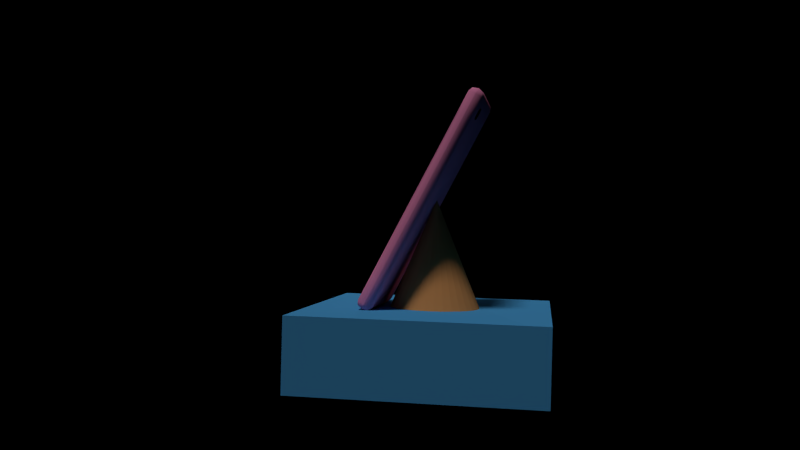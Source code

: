 # Source: 12_2_.blend  (saved by Blender 2.79.0; exported with 4.5.12 LTS)
import bpy
from mathutils import Matrix  # noqa: F401  (used for matrix-valued properties, if any)

bpy.ops.wm.read_factory_settings(use_empty=True)
scene = bpy.context.scene
scene.name = 'Scene'

# ---- collections
col_collection_1 = bpy.data.collections.new('Collection 1'); scene.collection.children.link(col_collection_1)

# ---- materials (node trees are filled in below, after node groups)
mat_body_black = bpy.data.materials.new('body_black')
mat_body_black.alpha_threshold = 0.0
mat_body_black.diffuse_color = (1.0, 0.3028, 0.557, 1.0)
mat_body_black.roughness = 0.5
mat_body_black.specular_intensity = 0.1
mat_body_black.line_color = (0.0, 0.0, 0.0, 1.0)
mat_screen_phone = bpy.data.materials.new('screen_phone')
mat_screen_phone.alpha_threshold = 0.0
mat_screen_phone.diffuse_color = (0.01068, 0.01128, 0.01599, 1.0)
mat_screen_phone.specular_color = (0.9114, 1.0, 1.0)
mat_screen_phone.roughness = 0.5
mat_screen_phone.specular_intensity = 0.05851
mat_screen_phone.line_color = (0.0, 0.0, 0.0, 1.0)
mat_chrome = bpy.data.materials.new('chrome')
mat_chrome.alpha_threshold = 0.0
mat_chrome.roughness = 0.5
mat_chrome.specular_intensity = 0.8404
mat_camera = bpy.data.materials.new('camera')
mat_camera.alpha_threshold = 0.0
mat_camera.diffuse_color = (0.0, 0.0, 0.0, 1.0)
mat_camera.roughness = 0.5
mat_camera.specular_intensity = 1.0
mat_gold = bpy.data.materials.new('gold')
mat_gold.alpha_threshold = 0.0
mat_gold.diffuse_color = (0.7786, 0.03743, 0.1287, 1.0)
mat_gold.roughness = 0.5
mat_gold.specular_intensity = 1.0
mat_body_black_001 = bpy.data.materials.new('body_black.001')
mat_body_black_001.alpha_threshold = 0.0
mat_body_black_001.diffuse_color = (1.001, 0.02766, 0.1078, 1.0)
mat_body_black_001.specular_color = (1.0, 0.03129, 0.2619)
mat_body_black_001.roughness = 0.5
mat_body_black_001.specular_intensity = 0.1
mat_body_black_001.line_color = (0.0, 0.0, 0.0, 1.0)
mat_material_005 = bpy.data.materials.new('Material.005')
mat_material_005.alpha_threshold = 0.0
mat_material_005.preview_render_type = 'CUBE'
mat_material_005.diffuse_color = (0.08676, 0.4068, 0.7936, 1.0)
mat_material_005.specular_color = (0.9999, 0.8984, 0.9577)
mat_material_005.roughness = 0.5
mat_material_006 = bpy.data.materials.new('Material.006')
mat_material_006.alpha_threshold = 0.0
mat_material_006.diffuse_color = (0.7942, 0.3408, 0.1153, 1.0)
mat_material_006.roughness = 0.5

# ---- material node trees

# ---- world
world_world = bpy.data.worlds.new('World'); scene.world = world_world
world_world.color = (0.0, 0.0, 0.0)
world_world.use_sun_shadow = False
world_world.sun_shadow_jitter_overblur = 0.0
world_world.cycles.sampling_method = 'NONE'
world_world.cycles.sample_map_resolution = 256

# ---- cameras
cam_camera = bpy.data.cameras.new('Camera')
cam_camera.sensor_fit = 'VERTICAL'
cam_camera.clip_end = 100.0
cam_camera.lens = 35.0
cam_camera.sensor_width = 32.0
cam_camera.sensor_height = 18.0
cam_camera.ortho_scale = 7.314
cam_camera.dof.focus_distance = 0.0
cam_camera.dof.aperture_fstop = 128.0

# ---- lights
light_point_001 = bpy.data.lights.new('Point.001', 'POINT')
light_point_001.transmission_factor = 0.0
light_point_001.energy = 100.0
light_point_001.shadow_buffer_clip_start = 0.5
light_point_001.shadow_soft_size = 0.1
light_point_001.shadow_maximum_resolution = 0.006
light_point_001.use_absolute_resolution = True
light_point_001.cycles.use_multiple_importance_sampling = False
light_lamp = bpy.data.lights.new('Lamp', 'SUN')
light_lamp.transmission_factor = 0.0
light_lamp.cutoff_distance = 30.0
light_lamp.angle = 0.1993
light_lamp.energy = 1.0
light_lamp.shadow_buffer_clip_start = 1.001
light_lamp.shadow_soft_size = 0.1
light_lamp.shadow_cascade_max_distance = 1000.0
light_lamp.cycles.use_multiple_importance_sampling = False

# ---- meshes
me_cube_003 = bpy.data.meshes.new('Cube.003')
me_cube_003.from_pydata([(-0.795, -0.1232, -1.745), (-0.895, -5.703e-06, -1.745), (-0.795, -5.706e-06, -1.845), (-0.8657, -0.09393, -1.745), (-0.8527, -0.08096, -1.803), (-0.8657, -5.705e-06, -1.816), (-0.795, -0.09393, -1.816), (-0.795, -0.1232, 1.745), (-0.795, -5.591e-06, 1.845), (-0.895, -5.594e-06, 1.745), (-0.795, -0.09393, 1.816), (-0.8527, -0.08096, 1.803), (-0.8657, -5.592e-06, 1.816), (-0.8657, -0.09393, 1.745), (-0.795, 0.1232, -1.745), (-0.795, 5.59e-06, -1.845), (-0.895, 5.593e-06, -1.745), (-0.795, 0.09393, -1.816), (-0.8527, 0.08096, -1.803), (-0.8657, 5.591e-06, -1.816), (-0.8657, 0.09393, -1.745), (-0.795, 5.705e-06, 1.845), (-0.795, 0.1232, 1.745), (-0.895, 5.702e-06, 1.745), (-0.795, 0.09393, 1.816), (-0.8527, 0.08096, 1.803), (-0.8657, 0.09393, 1.745), (-0.8657, 5.704e-06, 1.816), (0.795, -0.1232, -1.745), (0.795, -5.706e-06, -1.845), (0.895, -5.703e-06, -1.745), (0.795, -0.09393, -1.816), (0.8527, -0.08096, -1.803), (0.8657, -5.705e-06, -1.816), (0.8657, -0.09393, -1.745), (0.795, -5.591e-06, 1.845), (0.795, -0.1232, 1.745), (0.895, -5.594e-06, 1.745), (0.795, -0.09393, 1.816), (0.8527, -0.08096, 1.803), (0.8657, -0.09393, 1.745), (0.8657, -5.592e-06, 1.816), (0.895, 5.593e-06, -1.745), (0.795, 5.59e-06, -1.845), (0.795, 0.1232, -1.745), (0.8657, 5.591e-06, -1.816), (0.8527, 0.08096, -1.803), (0.795, 0.09393, -1.816), (0.8657, 0.09393, -1.745), (0.795, 5.705e-06, 1.845), (0.895, 5.702e-06, 1.745), (0.795, 0.1232, 1.745), (0.8657, 5.704e-06, 1.816), (0.8527, 0.08096, 1.803), (0.8657, 0.09393, 1.745), (0.795, 0.09393, 1.816), (-0.795, -0.1232, 1.393), (-0.8657, -0.09393, 1.393), (-0.895, -5.605e-06, 1.393), (-0.795, 0.1232, 1.393), (-0.8657, 0.09393, 1.393), (-0.895, 5.691e-06, 1.393), (0.895, 5.691e-06, 1.393), (0.8657, 0.09393, 1.393), (0.795, 0.1232, 1.393), (0.795, -0.1232, 1.393), (0.8657, -0.09393, 1.393), (0.895, -5.605e-06, 1.393), (-0.8657, -0.09393, -1.347), (-0.895, -5.691e-06, -1.347), (-0.795, 0.1232, -1.347), (0.895, 5.605e-06, -1.347), (0.795, -0.1232, -1.347), (-0.795, -0.1232, -1.347), (-0.8657, 0.09393, -1.347), (-0.895, 5.605e-06, -1.347), (0.8657, 0.09393, -1.347), (0.795, 0.1232, -1.347), (0.8657, -0.09393, -1.347), (0.895, -5.691e-06, -1.347), (-0.795, -0.09711, -1.347), (-0.795, -0.09711, 1.393), (0.795, -0.09711, 1.393), (0.795, -0.09711, -1.347)], [], [(2, 15, 43, 29), (71, 79, 30, 42), (35, 49, 21, 8), (72, 73, 0, 28), (70, 77, 44, 14), (0, 3, 4, 6), (1, 5, 4, 3), (2, 6, 4, 5), (7, 10, 11, 13), (8, 12, 11, 10), (9, 13, 11, 12), (14, 17, 18, 20), (15, 19, 18, 17), (16, 20, 18, 19), (21, 24, 25, 27), (22, 26, 25, 24), (23, 27, 25, 26), (28, 31, 32, 34), (29, 33, 32, 31), (30, 34, 32, 33), (35, 38, 39, 41), (36, 40, 39, 38), (37, 41, 39, 40), (42, 45, 46, 48), (43, 47, 46, 45), (44, 48, 46, 47), (49, 52, 53, 55), (50, 54, 53, 52), (51, 55, 53, 54), (56, 7, 13, 57), (57, 13, 9, 58), (8, 21, 27, 12), (12, 27, 23, 9), (70, 14, 20, 74), (74, 20, 16, 75), (15, 2, 5, 19), (19, 5, 1, 16), (21, 49, 55, 24), (24, 55, 51, 22), (71, 42, 48, 76), (76, 48, 44, 77), (43, 15, 17, 47), (47, 17, 14, 44), (49, 35, 41, 52), (52, 41, 37, 50), (72, 28, 34, 78), (78, 34, 30, 79), (29, 43, 45, 33), (33, 45, 42, 30), (35, 8, 10, 38), (38, 10, 7, 36), (2, 29, 31, 6), (6, 31, 28, 0), (69, 75, 16, 1), (9, 23, 61, 58), (40, 66, 67, 37), (36, 65, 66, 40), (54, 63, 64, 51), (50, 62, 63, 54), (26, 60, 61, 23), (22, 59, 60, 26), (68, 57, 58, 69), (73, 56, 57, 68), (22, 51, 64, 59), (36, 7, 56, 65), (50, 37, 67, 62), (0, 73, 68, 3), (3, 68, 69, 1), (58, 61, 75, 69), (66, 78, 79, 67), (65, 72, 78, 66), (63, 76, 77, 64), (62, 71, 76, 63), (60, 74, 75, 61), (59, 70, 74, 60), (59, 64, 77, 70), (72, 65, 82, 83), (62, 67, 79, 71), (82, 81, 80, 83), (73, 72, 83, 80), (56, 73, 80, 81), (65, 56, 81, 82)])
me_cube_003.polygons.foreach_set('use_smooth', [True] * 82)
me_cube_003.polygons.foreach_set('material_index', [2, 2, 2, 0, 0, 0, 0, 0, 0, 0, 0, 0, 0, 0, 0, 0, 0, 0, 0, 0, 0, 0, 0, 0, 0, 0, 0, 0, 0, 0, 0, 2, 2, 0, 0, 2, 2, 0, 0, 0, 0, 0, 0, 2, 2, 0, 0, 2, 2, 0, 0, 0, 0, 2, 2, 0, 0, 0, 0, 0, 0, 0, 0, 0, 0, 2, 0, 0, 2, 0, 0, 0, 0, 0, 0, 0, 0, 2, 1, 0, 0, 0])
me_cube_003.materials.append(mat_body_black)
me_cube_003.materials.append(mat_screen_phone)
me_cube_003.materials.append(mat_chrome)
me_cube_003.use_remesh_preserve_volume = False
me_cube_003.use_remesh_preserve_attributes = False
me_cube_003.use_mirror_vertex_groups = False
me_cube_003.update()
me_circle_007 = bpy.data.meshes.new('Circle.007')
me_circle_007.from_pydata([(-5.155e-18, 5.29e-07, -0.1259), (0.0, 1.0, 0.0), (-0.309, 0.9511, 0.0), (-0.5878, 0.809, 0.0), (-0.809, 0.5878, 0.0), (-0.9511, 0.309, 0.0), (-1.0, -4.371e-08, 0.0), (-0.9511, -0.309, 0.0), (-0.809, -0.5878, 0.0), (-0.5878, -0.809, 0.0), (-0.309, -0.9511, 0.0), (3.258e-07, -1.0, 0.0), (0.309, -0.9511, 0.0), (0.5878, -0.809, 0.0), (0.809, -0.5878, 0.0), (0.9511, -0.309, 0.0), (1.0, 9.656e-07, 0.0), (0.9511, 0.309, 0.0), (0.809, 0.5878, 0.0), (0.5878, 0.809, 0.0), (0.309, 0.9511, 0.0), (-0.309, 0.9511, 0.2546), (1.395e-07, 1.0, 0.2546), (9.744e-08, -3.166e-06, 0.1116), (-0.5878, 0.809, 0.2546), (-0.809, 0.5878, 0.2546), (-0.9511, 0.309, 0.2546), (-1.0, -1.277e-06, 0.2546), (-0.9511, -0.309, 0.2546), (-0.809, -0.5878, 0.2546), (-0.5878, -0.809, 0.2546), (-0.309, -0.9511, 0.2546), (4.653e-07, -1.0, 0.2546), (0.309, -0.9511, 0.2546), (0.5878, -0.809, 0.2546), (0.809, -0.5878, 0.2546), (0.9511, -0.309, 0.2546), (1.0, -2.675e-07, 0.2546), (0.9511, 0.309, 0.2546), (0.809, 0.5878, 0.2546), (0.5878, 0.809, 0.2546), (0.309, 0.9511, 0.2546)], [], [(0, 2, 1), (0, 3, 2), (0, 4, 3), (0, 5, 4), (0, 6, 5), (0, 7, 6), (0, 8, 7), (0, 9, 8), (0, 10, 9), (0, 11, 10), (0, 12, 11), (0, 13, 12), (0, 14, 13), (0, 15, 14), (0, 16, 15), (0, 17, 16), (0, 18, 17), (0, 19, 18), (0, 20, 19), (0, 1, 20), (23, 22, 21), (23, 21, 24), (23, 24, 25), (23, 25, 26), (23, 26, 27), (23, 27, 28), (23, 28, 29), (23, 29, 30), (23, 30, 31), (23, 31, 32), (23, 32, 33), (23, 33, 34), (23, 34, 35), (23, 35, 36), (23, 36, 37), (23, 37, 38), (23, 38, 39), (23, 39, 40), (23, 40, 41), (23, 41, 22), (7, 8, 29, 28), (11, 12, 33, 32), (15, 16, 37, 36), (4, 5, 26, 25), (19, 20, 41, 40), (1, 2, 21, 22), (8, 9, 30, 29), (12, 13, 34, 33), (16, 17, 38, 37), (5, 6, 27, 26), (20, 1, 22, 41), (9, 10, 31, 30), (13, 14, 35, 34), (2, 3, 24, 21), (17, 18, 39, 38), (6, 7, 28, 27), (10, 11, 32, 31), (14, 15, 36, 35), (3, 4, 25, 24), (18, 19, 40, 39)])
me_circle_007.polygons.foreach_set('use_smooth', [True] * 60)
_uv = me_circle_007.uv_layers.new(name='UVMap')
_uv.uv.foreach_set('vector', [0.1288, 0.37, 0.1196, 0.3512, 0.1258, 0.3492, 0.1288, 0.37, 0.1144, 0.355, 0.1196, 0.3512, 0.1288, 0.37, 0.1106, 0.3603, 0.1144, 0.355, 0.1288, 0.37, 0.1085, 0.3666, 0.1106, 0.3603, 0.1288, 0.37, 0.1085, 0.3732, 0.1085, 0.3666, 0.1288, 0.37, 0.1104, 0.3794, 0.1085, 0.3732, 0.1288, 0.37, 0.1142, 0.3848, 0.1104, 0.3794, 0.1288, 0.37, 0.1193, 0.3887, 0.1142, 0.3848, 0.1288, 0.37, 0.1254, 0.3908, 0.1193, 0.3887, 0.1288, 0.37, 0.1318, 0.3909, 0.1254, 0.3908, 0.1288, 0.37, 0.138, 0.3889, 0.1318, 0.3909, 0.1288, 0.37, 0.1432, 0.3851, 0.138, 0.3889, 0.1288, 0.37, 0.147, 0.3798, 0.1432, 0.3851, 0.1288, 0.37, 0.1491, 0.3735, 0.147, 0.3798, 0.1288, 0.37, 0.1491, 0.3669, 0.1491, 0.3735, 0.1288, 0.37, 0.1472, 0.3606, 0.1491, 0.3669, 0.1288, 0.37, 0.1435, 0.3553, 0.1472, 0.3606, 0.1288, 0.37, 0.1383, 0.3513, 0.1435, 0.3553, 0.1288, 0.37, 0.1322, 0.3493, 0.1383, 0.3513, 0.1288, 0.37, 0.1258, 0.3492, 0.1322, 0.3493, 0.4877, 0.5, 0.6999, 0.9272, 0.5608, 0.9735, 0.4877, 0.5, 0.5608, 0.9735, 0.4145, 0.9735, 0.4877, 0.5, 0.4145, 0.9735, 0.2754, 0.9272, 0.4877, 0.5, 0.2754, 0.9272, 0.157, 0.839, 0.4877, 0.5, 0.157, 0.839, 0.07104, 0.7176, 0.4877, 0.5, 0.07104, 0.7176, 0.02584, 0.575, 0.4877, 0.5, 0.02584, 0.575, 0.02584, 0.425, 0.4877, 0.5, 0.02584, 0.425, 0.07104, 0.2824, 0.4877, 0.5, 0.07104, 0.2824, 0.157, 0.161, 0.4877, 0.5, 0.157, 0.161, 0.2754, 0.07284, 0.4877, 0.5, 0.2754, 0.07284, 0.4145, 0.02649, 0.4877, 0.5, 0.4145, 0.02649, 0.5608, 0.02649, 0.4877, 0.5, 0.5608, 0.02649, 0.6999, 0.07284, 0.4877, 0.5, 0.6999, 0.07284, 0.8183, 0.161, 0.4877, 0.5, 0.8183, 0.161, 0.9043, 0.2824, 0.4877, 0.5, 0.9043, 0.2824, 0.9495, 0.425, 0.4877, 0.5, 0.9495, 0.425, 0.9495, 0.575, 0.4877, 0.5, 0.9495, 0.575, 0.9043, 0.7176, 0.4877, 0.5, 0.9043, 0.7176, 0.8183, 0.839, 0.4877, 0.5, 0.8183, 0.839, 0.6999, 0.9272, 0.1104, 0.3794, 0.1142, 0.3848, 0.108, 0.3914, 0.1026, 0.3838, 0.1318, 0.3909, 0.138, 0.3889, 0.1422, 0.3969, 0.1334, 0.3999, 0.1491, 0.3735, 0.1491, 0.3669, 0.1579, 0.3653, 0.1579, 0.3748, 0.1106, 0.3603, 0.1085, 0.3666, 0.09972, 0.3653, 0.1026, 0.3563, 0.1383, 0.3513, 0.1322, 0.3493, 0.1334, 0.3402, 0.1422, 0.3431, 0.1258, 0.3492, 0.1196, 0.3512, 0.1154, 0.3431, 0.1242, 0.3402, 0.1142, 0.3848, 0.1193, 0.3887, 0.1154, 0.3969, 0.108, 0.3914, 0.138, 0.3889, 0.1432, 0.3851, 0.1496, 0.3914, 0.1422, 0.3969, 0.1491, 0.3669, 0.1472, 0.3606, 0.155, 0.3563, 0.1579, 0.3653, 0.1085, 0.3666, 0.1085, 0.3732, 0.09972, 0.3748, 0.09972, 0.3653, 0.1322, 0.3493, 0.1258, 0.3492, 0.1242, 0.3402, 0.1334, 0.3402, 0.1193, 0.3887, 0.1254, 0.3908, 0.1242, 0.3999, 0.1154, 0.3969, 0.1432, 0.3851, 0.147, 0.3798, 0.155, 0.3838, 0.1496, 0.3914, 0.1196, 0.3512, 0.1144, 0.355, 0.108, 0.3487, 0.1154, 0.3431, 0.1472, 0.3606, 0.1435, 0.3553, 0.1496, 0.3487, 0.155, 0.3563, 0.1085, 0.3732, 0.1104, 0.3794, 0.1026, 0.3838, 0.09972, 0.3748, 0.1254, 0.3908, 0.1318, 0.3909, 0.1334, 0.3999, 0.1242, 0.3999, 0.147, 0.3798, 0.1491, 0.3735, 0.1579, 0.3748, 0.155, 0.3838, 0.1144, 0.355, 0.1106, 0.3603, 0.1026, 0.3563, 0.108, 0.3487, 0.1435, 0.3553, 0.1383, 0.3513, 0.1422, 0.3431, 0.1496, 0.3487])
me_circle_007.materials.append(mat_camera)
me_circle_007.use_remesh_preserve_volume = False
me_circle_007.use_remesh_preserve_attributes = False
me_circle_007.use_mirror_vertex_groups = False
me_circle_007.update()
me_circle_006 = bpy.data.meshes.new('Circle.006')
me_circle_006.from_pydata([(-3.907e-19, 4.009e-08, -0.009539), (1.171e-09, 0.09119, 7.418e-09), (-0.02818, 0.08673, 7.055e-09), (-0.0536, 0.07378, 6.001e-09), (-0.07378, 0.0536, 4.36e-09), (-0.08673, 0.02818, 2.292e-09), (-0.09119, -8.363e-09, -2.474e-15), (-0.08673, -0.02818, -2.292e-09), (-0.07378, -0.0536, -4.36e-09), (-0.0536, -0.07378, -6.001e-09), (-0.02818, -0.08673, -7.055e-09), (3.089e-08, -0.09119, -7.418e-09), (0.02818, -0.08673, -7.055e-09), (0.0536, -0.07378, -6.001e-09), (0.07378, -0.0536, -4.36e-09), (0.08673, -0.02818, -2.292e-09), (0.09119, 8.368e-08, 5.05e-15), (0.08673, 0.02818, 2.292e-09), (0.07378, 0.0536, 4.36e-09), (0.0536, 0.07378, 6.001e-09), (0.02818, 0.08673, 7.055e-09), (-0.02342, 0.07208, 0.02673), (0.0, 0.07579, 0.02673), (-6.558e-19, -1.544e-07, 0.006601), (-0.04455, 0.06131, 0.02673), (-0.06131, 0.04455, 0.02673), (-0.07208, 0.02342, 0.02673), (-0.07579, -3.313e-09, 0.02673), (-0.07208, -0.02342, 0.02673), (-0.06131, -0.04455, 0.02673), (-0.04455, -0.06131, 0.02673), (-0.02342, -0.07208, 0.02673), (2.469e-08, -0.07579, 0.02673), (0.02342, -0.07208, 0.02673), (0.04455, -0.06131, 0.02673), (0.06131, -0.04455, 0.02673), (0.07208, -0.02342, 0.02673), (0.07579, 7.318e-08, 0.02673), (0.07208, 0.02342, 0.02673), (0.06131, 0.04455, 0.02673), (0.04455, 0.06131, 0.02673), (0.02342, 0.07208, 0.02673)], [], [(0, 2, 1), (0, 3, 2), (0, 4, 3), (0, 5, 4), (0, 6, 5), (0, 7, 6), (0, 8, 7), (0, 9, 8), (0, 10, 9), (0, 11, 10), (0, 12, 11), (0, 13, 12), (0, 14, 13), (0, 15, 14), (0, 16, 15), (0, 17, 16), (0, 18, 17), (0, 19, 18), (0, 20, 19), (0, 1, 20), (23, 22, 21), (23, 21, 24), (23, 24, 25), (23, 25, 26), (23, 26, 27), (23, 27, 28), (23, 28, 29), (23, 29, 30), (23, 30, 31), (23, 31, 32), (23, 32, 33), (23, 33, 34), (23, 34, 35), (23, 35, 36), (23, 36, 37), (23, 37, 38), (23, 38, 39), (23, 39, 40), (23, 40, 41), (23, 41, 22), (7, 8, 29, 28), (11, 12, 33, 32), (15, 16, 37, 36), (4, 5, 26, 25), (19, 20, 41, 40), (1, 2, 21, 22), (8, 9, 30, 29), (12, 13, 34, 33), (16, 17, 38, 37), (5, 6, 27, 26), (20, 1, 22, 41), (9, 10, 31, 30), (13, 14, 35, 34), (2, 3, 24, 21), (17, 18, 39, 38), (6, 7, 28, 27), (10, 11, 32, 31), (14, 15, 36, 35), (3, 4, 25, 24), (18, 19, 40, 39)])
me_circle_006.polygons.foreach_set('use_smooth', [True] * 60)
me_circle_006.polygons.foreach_set('material_index', [0, 0, 0, 0, 0, 0, 0, 0, 0, 0, 0, 0, 0, 0, 0, 0, 0, 0, 0, 0, 0, 0, 0, 0, 0, 0, 0, 0, 0, 0, 0, 0, 0, 0, 0, 0, 0, 0, 0, 0, 1, 1, 1, 1, 1, 1, 1, 1, 1, 1, 1, 1, 1, 1, 1, 1, 1, 1, 1, 1])
_uv = me_circle_006.uv_layers.new(name='UVMap')
_uv.uv.foreach_set('vector', [0.1288, 0.37, 0.1196, 0.3512, 0.1258, 0.3492, 0.1288, 0.37, 0.1144, 0.355, 0.1196, 0.3512, 0.1288, 0.37, 0.1106, 0.3603, 0.1144, 0.355, 0.1288, 0.37, 0.1085, 0.3666, 0.1106, 0.3603, 0.1288, 0.37, 0.1085, 0.3732, 0.1085, 0.3666, 0.1288, 0.37, 0.1104, 0.3794, 0.1085, 0.3732, 0.1288, 0.37, 0.1142, 0.3848, 0.1104, 0.3794, 0.1288, 0.37, 0.1193, 0.3887, 0.1142, 0.3848, 0.1288, 0.37, 0.1254, 0.3908, 0.1193, 0.3887, 0.1288, 0.37, 0.1318, 0.3909, 0.1254, 0.3908, 0.1288, 0.37, 0.138, 0.3889, 0.1318, 0.3909, 0.1288, 0.37, 0.1432, 0.3851, 0.138, 0.3889, 0.1288, 0.37, 0.147, 0.3798, 0.1432, 0.3851, 0.1288, 0.37, 0.1491, 0.3735, 0.147, 0.3798, 0.1288, 0.37, 0.1491, 0.3669, 0.1491, 0.3735, 0.1288, 0.37, 0.1472, 0.3606, 0.1491, 0.3669, 0.1288, 0.37, 0.1435, 0.3553, 0.1472, 0.3606, 0.1288, 0.37, 0.1383, 0.3513, 0.1435, 0.3553, 0.1288, 0.37, 0.1322, 0.3493, 0.1383, 0.3513, 0.1288, 0.37, 0.1258, 0.3492, 0.1322, 0.3493, 0.4877, 0.5, 0.6999, 0.9272, 0.5608, 0.9735, 0.4877, 0.5, 0.5608, 0.9735, 0.4145, 0.9735, 0.4877, 0.5, 0.4145, 0.9735, 0.2754, 0.9272, 0.4877, 0.5, 0.2754, 0.9272, 0.157, 0.839, 0.4877, 0.5, 0.157, 0.839, 0.07104, 0.7176, 0.4877, 0.5, 0.07104, 0.7176, 0.02584, 0.575, 0.4877, 0.5, 0.02584, 0.575, 0.02584, 0.425, 0.4877, 0.5, 0.02584, 0.425, 0.07104, 0.2824, 0.4877, 0.5, 0.07104, 0.2824, 0.157, 0.161, 0.4877, 0.5, 0.157, 0.161, 0.2754, 0.07284, 0.4877, 0.5, 0.2754, 0.07284, 0.4145, 0.02649, 0.4877, 0.5, 0.4145, 0.02649, 0.5608, 0.02649, 0.4877, 0.5, 0.5608, 0.02649, 0.6999, 0.07284, 0.4877, 0.5, 0.6999, 0.07284, 0.8183, 0.161, 0.4877, 0.5, 0.8183, 0.161, 0.9043, 0.2824, 0.4877, 0.5, 0.9043, 0.2824, 0.9495, 0.425, 0.4877, 0.5, 0.9495, 0.425, 0.9495, 0.575, 0.4877, 0.5, 0.9495, 0.575, 0.9043, 0.7176, 0.4877, 0.5, 0.9043, 0.7176, 0.8183, 0.839, 0.4877, 0.5, 0.8183, 0.839, 0.6999, 0.9272, 0.1104, 0.3794, 0.1142, 0.3848, 0.108, 0.3914, 0.1026, 0.3838, 0.1318, 0.3909, 0.138, 0.3889, 0.1422, 0.3969, 0.1334, 0.3999, 0.1491, 0.3735, 0.1491, 0.3669, 0.1579, 0.3653, 0.1579, 0.3748, 0.1106, 0.3603, 0.1085, 0.3666, 0.09972, 0.3653, 0.1026, 0.3563, 0.1383, 0.3513, 0.1322, 0.3493, 0.1334, 0.3402, 0.1422, 0.3431, 0.1258, 0.3492, 0.1196, 0.3512, 0.1154, 0.3431, 0.1242, 0.3402, 0.1142, 0.3848, 0.1193, 0.3887, 0.1154, 0.3969, 0.108, 0.3914, 0.138, 0.3889, 0.1432, 0.3851, 0.1496, 0.3914, 0.1422, 0.3969, 0.1491, 0.3669, 0.1472, 0.3606, 0.155, 0.3563, 0.1579, 0.3653, 0.1085, 0.3666, 0.1085, 0.3732, 0.09972, 0.3748, 0.09972, 0.3653, 0.1322, 0.3493, 0.1258, 0.3492, 0.1242, 0.3402, 0.1334, 0.3402, 0.1193, 0.3887, 0.1254, 0.3908, 0.1242, 0.3999, 0.1154, 0.3969, 0.1432, 0.3851, 0.147, 0.3798, 0.155, 0.3838, 0.1496, 0.3914, 0.1196, 0.3512, 0.1144, 0.355, 0.108, 0.3487, 0.1154, 0.3431, 0.1472, 0.3606, 0.1435, 0.3553, 0.1496, 0.3487, 0.155, 0.3563, 0.1085, 0.3732, 0.1104, 0.3794, 0.1026, 0.3838, 0.09972, 0.3748, 0.1254, 0.3908, 0.1318, 0.3909, 0.1334, 0.3999, 0.1242, 0.3999, 0.147, 0.3798, 0.1491, 0.3735, 0.1579, 0.3748, 0.155, 0.3838, 0.1144, 0.355, 0.1106, 0.3603, 0.1026, 0.3563, 0.108, 0.3487, 0.1435, 0.3553, 0.1383, 0.3513, 0.1422, 0.3431, 0.1496, 0.3487])
me_circle_006.materials.append(mat_camera)
me_circle_006.materials.append(mat_gold)
me_circle_006.use_remesh_preserve_volume = False
me_circle_006.use_remesh_preserve_attributes = False
me_circle_006.use_mirror_vertex_groups = False
me_circle_006.update()
me_cube_006 = bpy.data.meshes.new('Cube.006')
me_cube_006.from_pydata([(-0.1464, -0.06773, -0.1464), (-0.1679, -0.07387, -0.1452), (-0.1452, -0.07387, -0.1679), (-0.1464, -0.06773, 0.1464), (-0.1452, -0.07387, 0.1679), (-0.1679, -0.07387, 0.1452), (-0.1537, -0.06662, -0.1777), (-0.1777, -0.06662, -0.1537), (-0.1537, -0.06662, 0.1777), (-0.1777, -0.06662, 0.1537), (0.1464, -0.06773, -0.1464), (0.1452, -0.07387, -0.1679), (0.1679, -0.07387, -0.1452), (0.1452, -0.07387, 0.1679), (0.1464, -0.06773, 0.1464), (0.1679, -0.07387, 0.1452), (0.1777, -0.06662, -0.1537), (0.1537, -0.06662, -0.1777), (0.1537, -0.06662, 0.1777), (0.1777, -0.06662, 0.1537), (-0.1464, -0.0812, -0.1464), (-0.1464, -0.0812, 0.1464), (0.1464, -0.0812, 0.1464), (0.1464, -0.0812, -0.1464)], [], [(2, 6, 17, 11), (19, 15, 12, 16), (13, 18, 8, 4), (10, 14, 22, 23), (0, 1, 2), (3, 4, 5), (10, 11, 12), (13, 14, 15), (0, 3, 5, 1), (4, 8, 9, 5), (6, 2, 1, 7), (18, 13, 15, 19), (14, 10, 12, 15), (11, 17, 16, 12), (13, 4, 3, 14), (2, 11, 10, 0), (5, 9, 7, 1), (22, 21, 20, 23), (0, 10, 23, 20), (14, 3, 21, 22), (3, 0, 20, 21)])
me_cube_006.polygons.foreach_set('material_index', [0, 0, 0, 1, 0, 0, 0, 0, 0, 0, 0, 0, 0, 0, 0, 0, 0, 1, 1, 1, 1])
me_cube_006.materials.append(mat_gold)
me_cube_006.materials.append(mat_body_black_001)
me_cube_006.use_remesh_preserve_volume = False
me_cube_006.use_remesh_preserve_attributes = False
me_cube_006.use_mirror_vertex_groups = False
me_cube_006.update()
me_cube_001 = bpy.data.meshes.new('Cube.001')
me_cube_001.from_pydata([(-1.0, -1.0, -1.0), (-1.0, -1.0, 1.0), (-1.0, 1.0, -1.0), (-1.0, 1.0, 1.0), (1.0, -1.0, -1.0), (1.0, -1.0, 1.0), (1.0, 1.0, -1.0), (1.0, 1.0, 1.0)], [], [(0, 1, 3, 2), (2, 3, 7, 6), (6, 7, 5, 4), (4, 5, 1, 0), (2, 6, 4, 0), (7, 3, 1, 5)])
_uv = me_cube_001.uv_layers.new(name='UVMap')
_uv.uv.foreach_set('vector', [0.0, 0.0, 1.0, 0.0, 1.0, 1.0, 0.0, 1.0, 0.0, 0.0, 1.0, 0.0, 1.0, 1.0, 0.0, 1.0, 0.0, 0.0, 1.0, 0.0, 1.0, 1.0, 0.0, 1.0, 0.0, 0.0, 1.0, 0.0, 1.0, 1.0, 0.0, 1.0, 0.0, 0.0, 1.0, 0.0, 1.0, 1.0, 0.0, 1.0, 0.0, 0.0, 1.0, 0.0, 1.0, 1.0, 0.0, 1.0])
me_cube_001.materials.append(mat_material_005)
me_cube_001.use_remesh_preserve_volume = False
me_cube_001.use_remesh_preserve_attributes = False
me_cube_001.use_mirror_vertex_groups = False
me_cube_001.update()
me_cone = bpy.data.meshes.new('Cone')
me_cone.from_pydata([(0.0, 1.0, -1.0), (0.0, 0.0, 1.0), (0.1951, 0.9808, -1.0), (0.3827, 0.9239, -1.0), (0.5556, 0.8315, -1.0), (0.7071, 0.7071, -1.0), (0.8315, 0.5556, -1.0), (0.9239, 0.3827, -1.0), (0.9808, 0.1951, -1.0), (1.0, 7.55e-08, -1.0), (0.9808, -0.1951, -1.0), (0.9239, -0.3827, -1.0), (0.8315, -0.5556, -1.0), (0.7071, -0.7071, -1.0), (0.5556, -0.8315, -1.0), (0.3827, -0.9239, -1.0), (0.1951, -0.9808, -1.0), (-3.258e-07, -1.0, -1.0), (-0.1951, -0.9808, -1.0), (-0.3827, -0.9239, -1.0), (-0.5556, -0.8315, -1.0), (-0.7071, -0.7071, -1.0), (-0.8315, -0.5556, -1.0), (-0.9239, -0.3827, -1.0), (-0.9808, -0.1951, -1.0), (-1.0, 9.656e-07, -1.0), (-0.9808, 0.1951, -1.0), (-0.9239, 0.3827, -1.0), (-0.8315, 0.5556, -1.0), (-0.7071, 0.7071, -1.0), (-0.5556, 0.8315, -1.0), (-0.3827, 0.9239, -1.0), (-0.1951, 0.9808, -1.0)], [], [(0, 1, 2), (2, 1, 3), (3, 1, 4), (4, 1, 5), (5, 1, 6), (6, 1, 7), (7, 1, 8), (8, 1, 9), (9, 1, 10), (10, 1, 11), (11, 1, 12), (12, 1, 13), (13, 1, 14), (14, 1, 15), (15, 1, 16), (16, 1, 17), (17, 1, 18), (18, 1, 19), (19, 1, 20), (20, 1, 21), (21, 1, 22), (22, 1, 23), (23, 1, 24), (24, 1, 25), (25, 1, 26), (26, 1, 27), (27, 1, 28), (28, 1, 29), (29, 1, 30), (30, 1, 31), (31, 1, 32), (32, 1, 0), (0, 2, 3, 4, 5, 6, 7, 8, 9, 10, 11, 12, 13, 14, 15, 16, 17, 18, 19, 20, 21, 22, 23, 24, 25, 26, 27, 28, 29, 30, 31, 32)])
me_cone.materials.append(mat_material_006)
me_cone.use_remesh_preserve_volume = False
me_cone.use_remesh_preserve_attributes = False
me_cone.use_mirror_vertex_groups = False
me_cone.update()

# ---- objects
ob_empty = bpy.data.objects.new('Empty', None)
ob_phone = bpy.data.objects.new('phone', me_cube_003)
ob_camera2 = bpy.data.objects.new('Camera2', me_circle_007)
ob_camera1 = bpy.data.objects.new('Camera1', me_circle_006)
ob_button = bpy.data.objects.new('button', me_cube_006)
ob_cube_001 = bpy.data.objects.new('Cube.001', me_cube_001)
ob_cone = bpy.data.objects.new('Cone', me_cone)
ob_point = bpy.data.objects.new('Point', light_point_001)
ob_lamp = bpy.data.objects.new('Lamp', light_lamp)
ob_camera = bpy.data.objects.new('Camera', cam_camera)

# ---- transforms, parenting, visibility, modifiers, constraints
ob_empty.location = (0.0, 0.0, 0.0)
ob_empty.rotation_euler = (0.0, 0.0, -1.737)
ob_empty.empty_image_offset = (0.0, 0.0)
ob_empty.lineart.crease_threshold = 0.0
ob_phone.parent = ob_empty
ob_phone.location = (-0.00304, 0.4301, 2.378)
ob_phone.rotation_euler = (-0.4917, 0.0, 0.0)
ob_phone.lineart.crease_threshold = 0.0
_c = ob_phone.constraints.new('LOCKED_TRACK'); _c.name = 'REFLECTION PLANE'
_c.mute = True
_c.enabled = False
ob_camera2.parent = ob_phone
ob_camera2.matrix_parent_inverse = Matrix(((0.9999, -0.006788, 0.01026, -0.01844), (0.01083, 0.8815, -0.4721, 0.7435), (-0.005841, 0.4722, 0.8815, -2.311), (0.0, 0.0, 0.0, 1.0)))
ob_camera2.location = (0.5179, 1.254, 3.681)
ob_camera2.rotation_euler = (2.051, -0.02302, 3.186)
ob_camera2.scale = (0.09254, 0.09254, 0.09254)
ob_camera2.lineart.crease_threshold = 0.0
ob_camera1.parent = ob_phone
ob_camera1.matrix_parent_inverse = Matrix(((0.9999, -0.006788, 0.01026, -0.01844), (0.01083, 0.8815, -0.4721, 0.7435), (-0.005841, 0.4722, 0.8815, -2.311), (0.0, 0.0, 0.0, 1.0)))
ob_camera1.location = (0.01652, 1.075, 3.85)
ob_camera1.rotation_euler = (1.09, -9.527e-17, 2.148e-17)
ob_camera1.scale = (0.5191, 0.4933, 0.4172)
ob_camera1.lineart.crease_threshold = 0.0
ob_button.parent = ob_phone
ob_button.location = (-0.02633, -0.06228, -1.58)
ob_button.scale = (0.5984, 1.0, 0.6215)
ob_button.lineart.crease_threshold = 0.0
_c = ob_button.constraints.new('LOCKED_TRACK'); _c.name = 'REFLECTION PLANE'
_c.mute = True
_c.enabled = False
ob_cube_001.parent = ob_empty
ob_cube_001.location = (-0.05205, 0.4953, 0.1731)
ob_cube_001.rotation_euler = (-0.02557, -0.0005419, 0.007263)
ob_cube_001.scale = (2.026, 1.828, 0.5503)
ob_cube_001.lineart.crease_threshold = 0.0
ob_cone.parent = ob_cube_001
ob_cone.matrix_parent_inverse = Matrix(((0.4936, 0.003585, 0.0002675, 0.02387), (-0.003963, 0.5467, -0.01399, -0.2685), (-0.001322, 0.04646, 1.817, -0.3374), (0.0, 0.0, 0.0, 1.0)))
ob_cone.location = (-0.06458, 0.5583, 1.565)
ob_cone.rotation_euler = (-0.01428, 0.03025, 0.3092)
ob_cone.scale = (0.6954, 0.6989, 0.8432)
ob_cone.lineart.crease_threshold = 0.0
ob_point.location = (-0.608, 6.315, 2.45)
ob_point.lineart.crease_threshold = 0.0
ob_lamp.location = (-1.15, -1.954, 6.59)
ob_lamp.rotation_euler = (2.993, -2.757, -1.578)
ob_lamp.lock_rotations_4d = False
ob_lamp.empty_display_type = 'ARROWS'
ob_lamp.color = (0.0, 0.0, 0.0, 0.0)
ob_lamp.lineart.crease_threshold = 0.0
ob_camera.location = (1.509e-16, -13.75, 2.009)
ob_camera.rotation_euler = (1.571, -5.665e-17, 7.349e-18)
ob_camera.lock_rotations_4d = False
ob_camera.empty_display_type = 'ARROWS'
ob_camera.color = (0.0, 0.0, 0.0, 0.0)
ob_camera.display_type = 'WIRE'
ob_camera.lineart.crease_threshold = 0.0

# ---- collection membership
col_collection_1.objects.link(ob_empty)
col_collection_1.objects.link(ob_phone)
col_collection_1.objects.link(ob_camera2)
col_collection_1.objects.link(ob_camera1)
col_collection_1.objects.link(ob_button)
col_collection_1.objects.link(ob_cube_001)
col_collection_1.objects.link(ob_cone)
col_collection_1.objects.link(ob_point)
col_collection_1.objects.link(ob_lamp)
col_collection_1.objects.link(ob_camera)

# ---- scene / render settings (as saved in the file)
scene.camera = ob_camera
scene.frame_start = 1; scene.frame_end = 200; scene.frame_set(56)
scene.render.engine = 'BLENDER_EEVEE_NEXT'
scene.render.resolution_percentage = 50
scene.render.dither_intensity = 0.0
scene.cycles.use_denoising = False
scene.cycles.samples = 10
scene.cycles.sampling_pattern = 'TABULATED_SOBOL'
scene.cycles.light_sampling_threshold = 0.0
scene.cycles.use_adaptive_sampling = False
scene.cycles.use_light_tree = False
scene.cycles.blur_glossy = 0.0
scene.cycles.pixel_filter_type = 'GAUSSIAN'
scene.cycles.sample_clamp_indirect = 0.0
scene.view_settings.view_transform = 'Standard'
bpy.context.view_layer.update()
